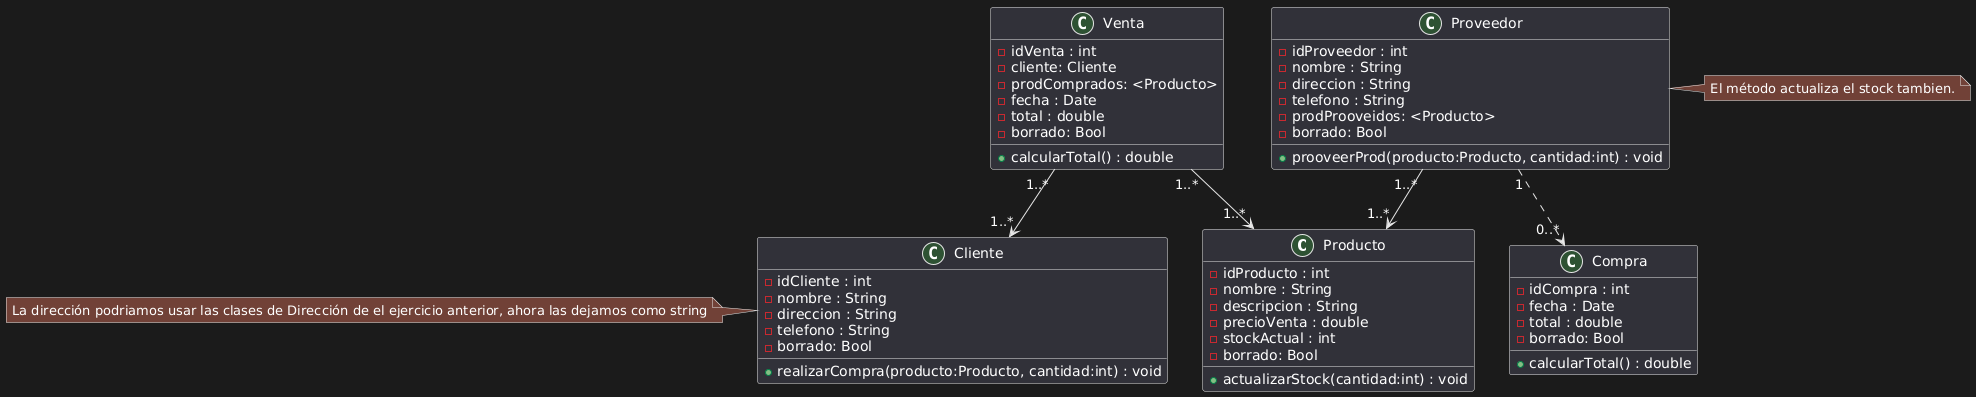

The diagram above was rendered by PlantUML. Its source (embedded in the PNG):
@startuml
' Definición de clases principales para el sistema MiniMarket

class Producto {
    - idProducto : int
    - nombre : String
    - descripcion : String
    - precioVenta : double
    - stockActual : int
    - borrado: Bool
    + actualizarStock(cantidad:int) : void
}

class Cliente {
    - idCliente : int
    - nombre : String
    - direccion : String
    - telefono : String
    - borrado: Bool
    + realizarCompra(producto:Producto, cantidad:int) : void
}

class Proveedor {
    - idProveedor : int
    - nombre : String
    - direccion : String
    - telefono : String
    - prodProoveidos: <Producto>
    - borrado: Bool
    + prooveerProd(producto:Producto, cantidad:int) : void
}

class Venta {
    - idVenta : int
    - cliente: Cliente
    - prodComprados: <Producto>
    - fecha : Date
    - total : double
    - borrado: Bool
    + calcularTotal() : double
}


class Compra {
    - idCompra : int
    - fecha : Date
    - total : double
    - borrado: Bool
    + calcularTotal() : double
}

' RELACIONES
Venta "1..*" --> "1..*" Cliente
Proveedor "1" ..> "0..*" Compra
Proveedor "1..*" --> "1..*" Producto
Venta "1..*" --> "1..*" Producto


class Cliente
note left: La dirección podriamos usar las clases de Dirección de el ejercicio anterior, ahora las dejamos como string
class Proveedor
note right: El método actualiza el stock tambien.
@enduml